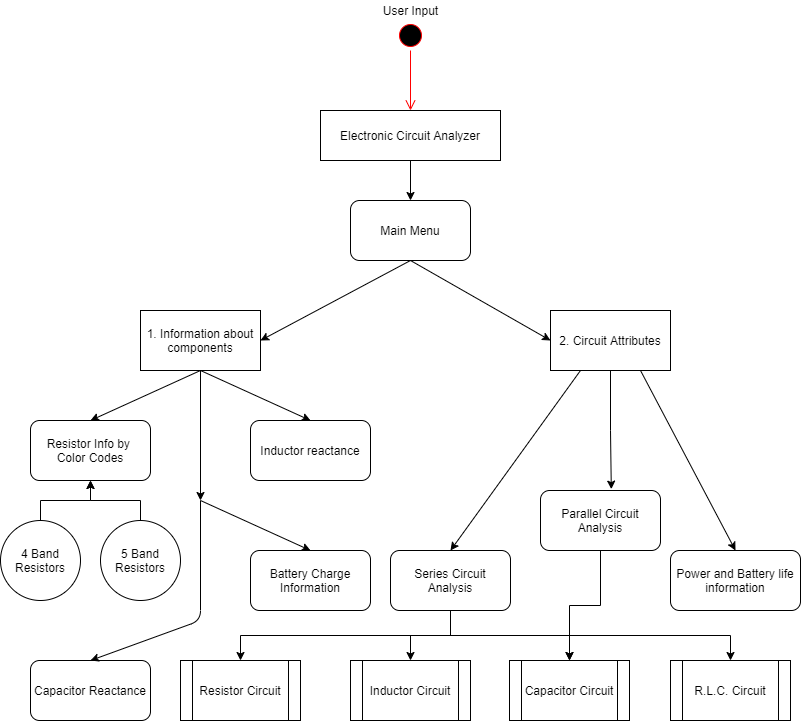

The diagram above was exported from draw.io. Its source (the exported page's mxGraphModel, read from the mxfile embedded in the PNG):
<mxGraphModel dx="1038" dy="1591" grid="1" gridSize="10" guides="1" tooltips="1" connect="1" arrows="1" fold="1" page="1" pageScale="1" pageWidth="850" pageHeight="1100" math="0" shadow="0">
  <root>
    <mxCell id="0" />
    <mxCell id="1" parent="0" />
    <object label="Electronic Circuit Analyzer" placeholders="1" ECA="Main menu" id="g7nGT9-qBNPDTGTbKuPF-1">
      <mxCell style="rounded=0;whiteSpace=wrap;html=1;" vertex="1" parent="1">
        <mxGeometry x="360" y="50" width="180" height="50" as="geometry" />
      </mxCell>
    </object>
    <mxCell id="g7nGT9-qBNPDTGTbKuPF-2" value="Main Menu" style="rounded=1;whiteSpace=wrap;html=1;" vertex="1" parent="1">
      <mxGeometry x="390" y="140" width="120" height="60" as="geometry" />
    </mxCell>
    <mxCell id="g7nGT9-qBNPDTGTbKuPF-3" value="1. Information about components" style="rounded=0;whiteSpace=wrap;html=1;" vertex="1" parent="1">
      <mxGeometry x="180" y="250" width="120" height="60" as="geometry" />
    </mxCell>
    <mxCell id="g7nGT9-qBNPDTGTbKuPF-48" style="edgeStyle=orthogonalEdgeStyle;rounded=0;orthogonalLoop=1;jettySize=auto;html=1;exitX=0.5;exitY=1;exitDx=0;exitDy=0;entryX=0.59;entryY=-0.023;entryDx=0;entryDy=0;entryPerimeter=0;" edge="1" parent="1" source="g7nGT9-qBNPDTGTbKuPF-4" target="g7nGT9-qBNPDTGTbKuPF-20">
      <mxGeometry relative="1" as="geometry" />
    </mxCell>
    <mxCell id="g7nGT9-qBNPDTGTbKuPF-4" value="2. Circuit Attributes" style="rounded=0;whiteSpace=wrap;html=1;" vertex="1" parent="1">
      <mxGeometry x="590" y="250" width="120" height="60" as="geometry" />
    </mxCell>
    <mxCell id="g7nGT9-qBNPDTGTbKuPF-5" value="Resistor Info by &lt;br&gt;Color Codes" style="rounded=1;whiteSpace=wrap;html=1;" vertex="1" parent="1">
      <mxGeometry x="70" y="360" width="120" height="60" as="geometry" />
    </mxCell>
    <mxCell id="g7nGT9-qBNPDTGTbKuPF-6" value="Inductor reactance" style="rounded=1;whiteSpace=wrap;html=1;" vertex="1" parent="1">
      <mxGeometry x="290" y="360" width="120" height="60" as="geometry" />
    </mxCell>
    <mxCell id="g7nGT9-qBNPDTGTbKuPF-7" value="Battery Charge Information" style="rounded=1;whiteSpace=wrap;html=1;" vertex="1" parent="1">
      <mxGeometry x="290" y="490" width="120" height="60" as="geometry" />
    </mxCell>
    <mxCell id="g7nGT9-qBNPDTGTbKuPF-8" value="Capacitor Reactance" style="rounded=1;whiteSpace=wrap;html=1;" vertex="1" parent="1">
      <mxGeometry x="70" y="600" width="120" height="60" as="geometry" />
    </mxCell>
    <mxCell id="g7nGT9-qBNPDTGTbKuPF-9" value="" style="endArrow=classic;html=1;exitX=0.5;exitY=1;exitDx=0;exitDy=0;" edge="1" parent="1" source="g7nGT9-qBNPDTGTbKuPF-3">
      <mxGeometry width="50" height="50" relative="1" as="geometry">
        <mxPoint x="400" y="430" as="sourcePoint" />
        <mxPoint x="240" y="440" as="targetPoint" />
      </mxGeometry>
    </mxCell>
    <mxCell id="g7nGT9-qBNPDTGTbKuPF-12" value="" style="endArrow=classic;html=1;entryX=0.5;entryY=0;entryDx=0;entryDy=0;" edge="1" parent="1" target="g7nGT9-qBNPDTGTbKuPF-8">
      <mxGeometry width="50" height="50" relative="1" as="geometry">
        <mxPoint x="240" y="440" as="sourcePoint" />
        <mxPoint x="450" y="380" as="targetPoint" />
        <Array as="points">
          <mxPoint x="240" y="560" />
        </Array>
      </mxGeometry>
    </mxCell>
    <mxCell id="g7nGT9-qBNPDTGTbKuPF-13" value="" style="endArrow=classic;html=1;exitX=0.5;exitY=1;exitDx=0;exitDy=0;entryX=0.5;entryY=0;entryDx=0;entryDy=0;" edge="1" parent="1" source="g7nGT9-qBNPDTGTbKuPF-3" target="g7nGT9-qBNPDTGTbKuPF-5">
      <mxGeometry width="50" height="50" relative="1" as="geometry">
        <mxPoint x="400" y="430" as="sourcePoint" />
        <mxPoint x="450" y="380" as="targetPoint" />
      </mxGeometry>
    </mxCell>
    <mxCell id="g7nGT9-qBNPDTGTbKuPF-14" value="" style="endArrow=classic;html=1;exitX=0.5;exitY=1;exitDx=0;exitDy=0;entryX=0.5;entryY=0;entryDx=0;entryDy=0;" edge="1" parent="1" source="g7nGT9-qBNPDTGTbKuPF-3" target="g7nGT9-qBNPDTGTbKuPF-6">
      <mxGeometry width="50" height="50" relative="1" as="geometry">
        <mxPoint x="270" y="330" as="sourcePoint" />
        <mxPoint x="450" y="380" as="targetPoint" />
      </mxGeometry>
    </mxCell>
    <mxCell id="g7nGT9-qBNPDTGTbKuPF-15" value="" style="endArrow=classic;html=1;entryX=0.5;entryY=0;entryDx=0;entryDy=0;" edge="1" parent="1" target="g7nGT9-qBNPDTGTbKuPF-7">
      <mxGeometry width="50" height="50" relative="1" as="geometry">
        <mxPoint x="240" y="440" as="sourcePoint" />
        <mxPoint x="450" y="380" as="targetPoint" />
      </mxGeometry>
    </mxCell>
    <mxCell id="g7nGT9-qBNPDTGTbKuPF-16" value="" style="endArrow=classic;html=1;exitX=0.5;exitY=1;exitDx=0;exitDy=0;entryX=1;entryY=0.5;entryDx=0;entryDy=0;" edge="1" parent="1" source="g7nGT9-qBNPDTGTbKuPF-2" target="g7nGT9-qBNPDTGTbKuPF-3">
      <mxGeometry width="50" height="50" relative="1" as="geometry">
        <mxPoint x="450" y="220" as="sourcePoint" />
        <mxPoint x="450" y="380" as="targetPoint" />
      </mxGeometry>
    </mxCell>
    <mxCell id="g7nGT9-qBNPDTGTbKuPF-17" value="" style="endArrow=classic;html=1;exitX=0.5;exitY=1;exitDx=0;exitDy=0;entryX=0;entryY=0.5;entryDx=0;entryDy=0;" edge="1" parent="1" source="g7nGT9-qBNPDTGTbKuPF-2" target="g7nGT9-qBNPDTGTbKuPF-4">
      <mxGeometry width="50" height="50" relative="1" as="geometry">
        <mxPoint x="450" y="230" as="sourcePoint" />
        <mxPoint x="450" y="380" as="targetPoint" />
      </mxGeometry>
    </mxCell>
    <mxCell id="g7nGT9-qBNPDTGTbKuPF-18" value="" style="endArrow=classic;html=1;entryX=0.5;entryY=0;entryDx=0;entryDy=0;exitX=0.5;exitY=1;exitDx=0;exitDy=0;" edge="1" parent="1" source="g7nGT9-qBNPDTGTbKuPF-1" target="g7nGT9-qBNPDTGTbKuPF-2">
      <mxGeometry width="50" height="50" relative="1" as="geometry">
        <mxPoint x="400" y="150" as="sourcePoint" />
        <mxPoint x="450" y="100" as="targetPoint" />
      </mxGeometry>
    </mxCell>
    <mxCell id="g7nGT9-qBNPDTGTbKuPF-38" value="" style="edgeStyle=orthogonalEdgeStyle;rounded=0;orthogonalLoop=1;jettySize=auto;html=1;" edge="1" parent="1" source="g7nGT9-qBNPDTGTbKuPF-19" target="g7nGT9-qBNPDTGTbKuPF-26">
      <mxGeometry relative="1" as="geometry" />
    </mxCell>
    <mxCell id="g7nGT9-qBNPDTGTbKuPF-40" style="edgeStyle=orthogonalEdgeStyle;rounded=0;orthogonalLoop=1;jettySize=auto;html=1;exitX=0.5;exitY=1;exitDx=0;exitDy=0;entryX=0.5;entryY=0;entryDx=0;entryDy=0;" edge="1" parent="1" source="g7nGT9-qBNPDTGTbKuPF-19" target="g7nGT9-qBNPDTGTbKuPF-25">
      <mxGeometry relative="1" as="geometry" />
    </mxCell>
    <mxCell id="g7nGT9-qBNPDTGTbKuPF-41" style="edgeStyle=orthogonalEdgeStyle;rounded=0;orthogonalLoop=1;jettySize=auto;html=1;exitX=0.5;exitY=1;exitDx=0;exitDy=0;entryX=0.5;entryY=0;entryDx=0;entryDy=0;" edge="1" parent="1" source="g7nGT9-qBNPDTGTbKuPF-19" target="g7nGT9-qBNPDTGTbKuPF-27">
      <mxGeometry relative="1" as="geometry" />
    </mxCell>
    <mxCell id="g7nGT9-qBNPDTGTbKuPF-42" style="edgeStyle=orthogonalEdgeStyle;rounded=0;orthogonalLoop=1;jettySize=auto;html=1;exitX=0.5;exitY=1;exitDx=0;exitDy=0;entryX=0.5;entryY=0;entryDx=0;entryDy=0;" edge="1" parent="1" source="g7nGT9-qBNPDTGTbKuPF-19" target="g7nGT9-qBNPDTGTbKuPF-28">
      <mxGeometry relative="1" as="geometry">
        <mxPoint x="870" y="600" as="targetPoint" />
      </mxGeometry>
    </mxCell>
    <mxCell id="g7nGT9-qBNPDTGTbKuPF-19" value="Series Circuit Analysis" style="rounded=1;whiteSpace=wrap;html=1;" vertex="1" parent="1">
      <mxGeometry x="430" y="490" width="120" height="60" as="geometry" />
    </mxCell>
    <mxCell id="g7nGT9-qBNPDTGTbKuPF-51" value="" style="edgeStyle=orthogonalEdgeStyle;rounded=0;orthogonalLoop=1;jettySize=auto;html=1;" edge="1" parent="1" source="g7nGT9-qBNPDTGTbKuPF-20" target="g7nGT9-qBNPDTGTbKuPF-27">
      <mxGeometry relative="1" as="geometry" />
    </mxCell>
    <mxCell id="g7nGT9-qBNPDTGTbKuPF-20" value="Parallel Circuit Analysis" style="rounded=1;whiteSpace=wrap;html=1;" vertex="1" parent="1">
      <mxGeometry x="580" y="430" width="120" height="60" as="geometry" />
    </mxCell>
    <mxCell id="g7nGT9-qBNPDTGTbKuPF-21" value="Power and Battery life information" style="rounded=1;whiteSpace=wrap;html=1;" vertex="1" parent="1">
      <mxGeometry x="710" y="490" width="130" height="60" as="geometry" />
    </mxCell>
    <mxCell id="g7nGT9-qBNPDTGTbKuPF-23" value="" style="endArrow=classic;html=1;exitX=0.25;exitY=1;exitDx=0;exitDy=0;entryX=0.5;entryY=0;entryDx=0;entryDy=0;" edge="1" parent="1" source="g7nGT9-qBNPDTGTbKuPF-4" target="g7nGT9-qBNPDTGTbKuPF-19">
      <mxGeometry width="50" height="50" relative="1" as="geometry">
        <mxPoint x="400" y="420" as="sourcePoint" />
        <mxPoint x="450" y="370" as="targetPoint" />
      </mxGeometry>
    </mxCell>
    <mxCell id="g7nGT9-qBNPDTGTbKuPF-24" value="" style="endArrow=classic;html=1;exitX=0.75;exitY=1;exitDx=0;exitDy=0;entryX=0.5;entryY=0;entryDx=0;entryDy=0;" edge="1" parent="1" source="g7nGT9-qBNPDTGTbKuPF-4" target="g7nGT9-qBNPDTGTbKuPF-21">
      <mxGeometry width="50" height="50" relative="1" as="geometry">
        <mxPoint x="400" y="420" as="sourcePoint" />
        <mxPoint x="450" y="370" as="targetPoint" />
      </mxGeometry>
    </mxCell>
    <mxCell id="g7nGT9-qBNPDTGTbKuPF-25" value="Resistor Circuit" style="shape=process;whiteSpace=wrap;html=1;backgroundOutline=1;" vertex="1" parent="1">
      <mxGeometry x="220" y="600" width="120" height="60" as="geometry" />
    </mxCell>
    <mxCell id="g7nGT9-qBNPDTGTbKuPF-26" value="Inductor Circuit" style="shape=process;whiteSpace=wrap;html=1;backgroundOutline=1;" vertex="1" parent="1">
      <mxGeometry x="390" y="600" width="120" height="60" as="geometry" />
    </mxCell>
    <mxCell id="g7nGT9-qBNPDTGTbKuPF-27" value="Capacitor Circuit" style="shape=process;whiteSpace=wrap;html=1;backgroundOutline=1;" vertex="1" parent="1">
      <mxGeometry x="549" y="600" width="120" height="60" as="geometry" />
    </mxCell>
    <mxCell id="g7nGT9-qBNPDTGTbKuPF-28" value="R.L.C. Circuit" style="shape=process;whiteSpace=wrap;html=1;backgroundOutline=1;" vertex="1" parent="1">
      <mxGeometry x="710" y="600" width="120" height="60" as="geometry" />
    </mxCell>
    <mxCell id="g7nGT9-qBNPDTGTbKuPF-54" value="" style="edgeStyle=orthogonalEdgeStyle;rounded=0;orthogonalLoop=1;jettySize=auto;html=1;" edge="1" parent="1" source="g7nGT9-qBNPDTGTbKuPF-52" target="g7nGT9-qBNPDTGTbKuPF-5">
      <mxGeometry relative="1" as="geometry" />
    </mxCell>
    <mxCell id="g7nGT9-qBNPDTGTbKuPF-52" value="4 Band Resistors" style="ellipse;whiteSpace=wrap;html=1;aspect=fixed;" vertex="1" parent="1">
      <mxGeometry x="40" y="460" width="80" height="80" as="geometry" />
    </mxCell>
    <mxCell id="g7nGT9-qBNPDTGTbKuPF-55" value="" style="edgeStyle=orthogonalEdgeStyle;rounded=0;orthogonalLoop=1;jettySize=auto;html=1;" edge="1" parent="1" source="g7nGT9-qBNPDTGTbKuPF-53" target="g7nGT9-qBNPDTGTbKuPF-5">
      <mxGeometry relative="1" as="geometry" />
    </mxCell>
    <mxCell id="g7nGT9-qBNPDTGTbKuPF-53" value="5 Band Resistors" style="ellipse;whiteSpace=wrap;html=1;aspect=fixed;" vertex="1" parent="1">
      <mxGeometry x="140" y="460" width="80" height="80" as="geometry" />
    </mxCell>
    <mxCell id="g7nGT9-qBNPDTGTbKuPF-59" value="" style="ellipse;html=1;shape=startState;fillColor=#000000;strokeColor=#ff0000;labelBackgroundColor=#ffffff;" vertex="1" parent="1">
      <mxGeometry x="435" y="-40" width="30" height="30" as="geometry" />
    </mxCell>
    <mxCell id="g7nGT9-qBNPDTGTbKuPF-60" value="" style="edgeStyle=orthogonalEdgeStyle;html=1;verticalAlign=bottom;endArrow=open;endSize=8;strokeColor=#ff0000;" edge="1" source="g7nGT9-qBNPDTGTbKuPF-59" parent="1">
      <mxGeometry relative="1" as="geometry">
        <mxPoint x="450" y="50" as="targetPoint" />
      </mxGeometry>
    </mxCell>
    <mxCell id="g7nGT9-qBNPDTGTbKuPF-61" value="User Input" style="text;html=1;align=center;verticalAlign=middle;resizable=0;points=[];autosize=1;strokeColor=none;labelBorderColor=none;" vertex="1" parent="1">
      <mxGeometry x="415" y="-60" width="70" height="20" as="geometry" />
    </mxCell>
  </root>
</mxGraphModel>